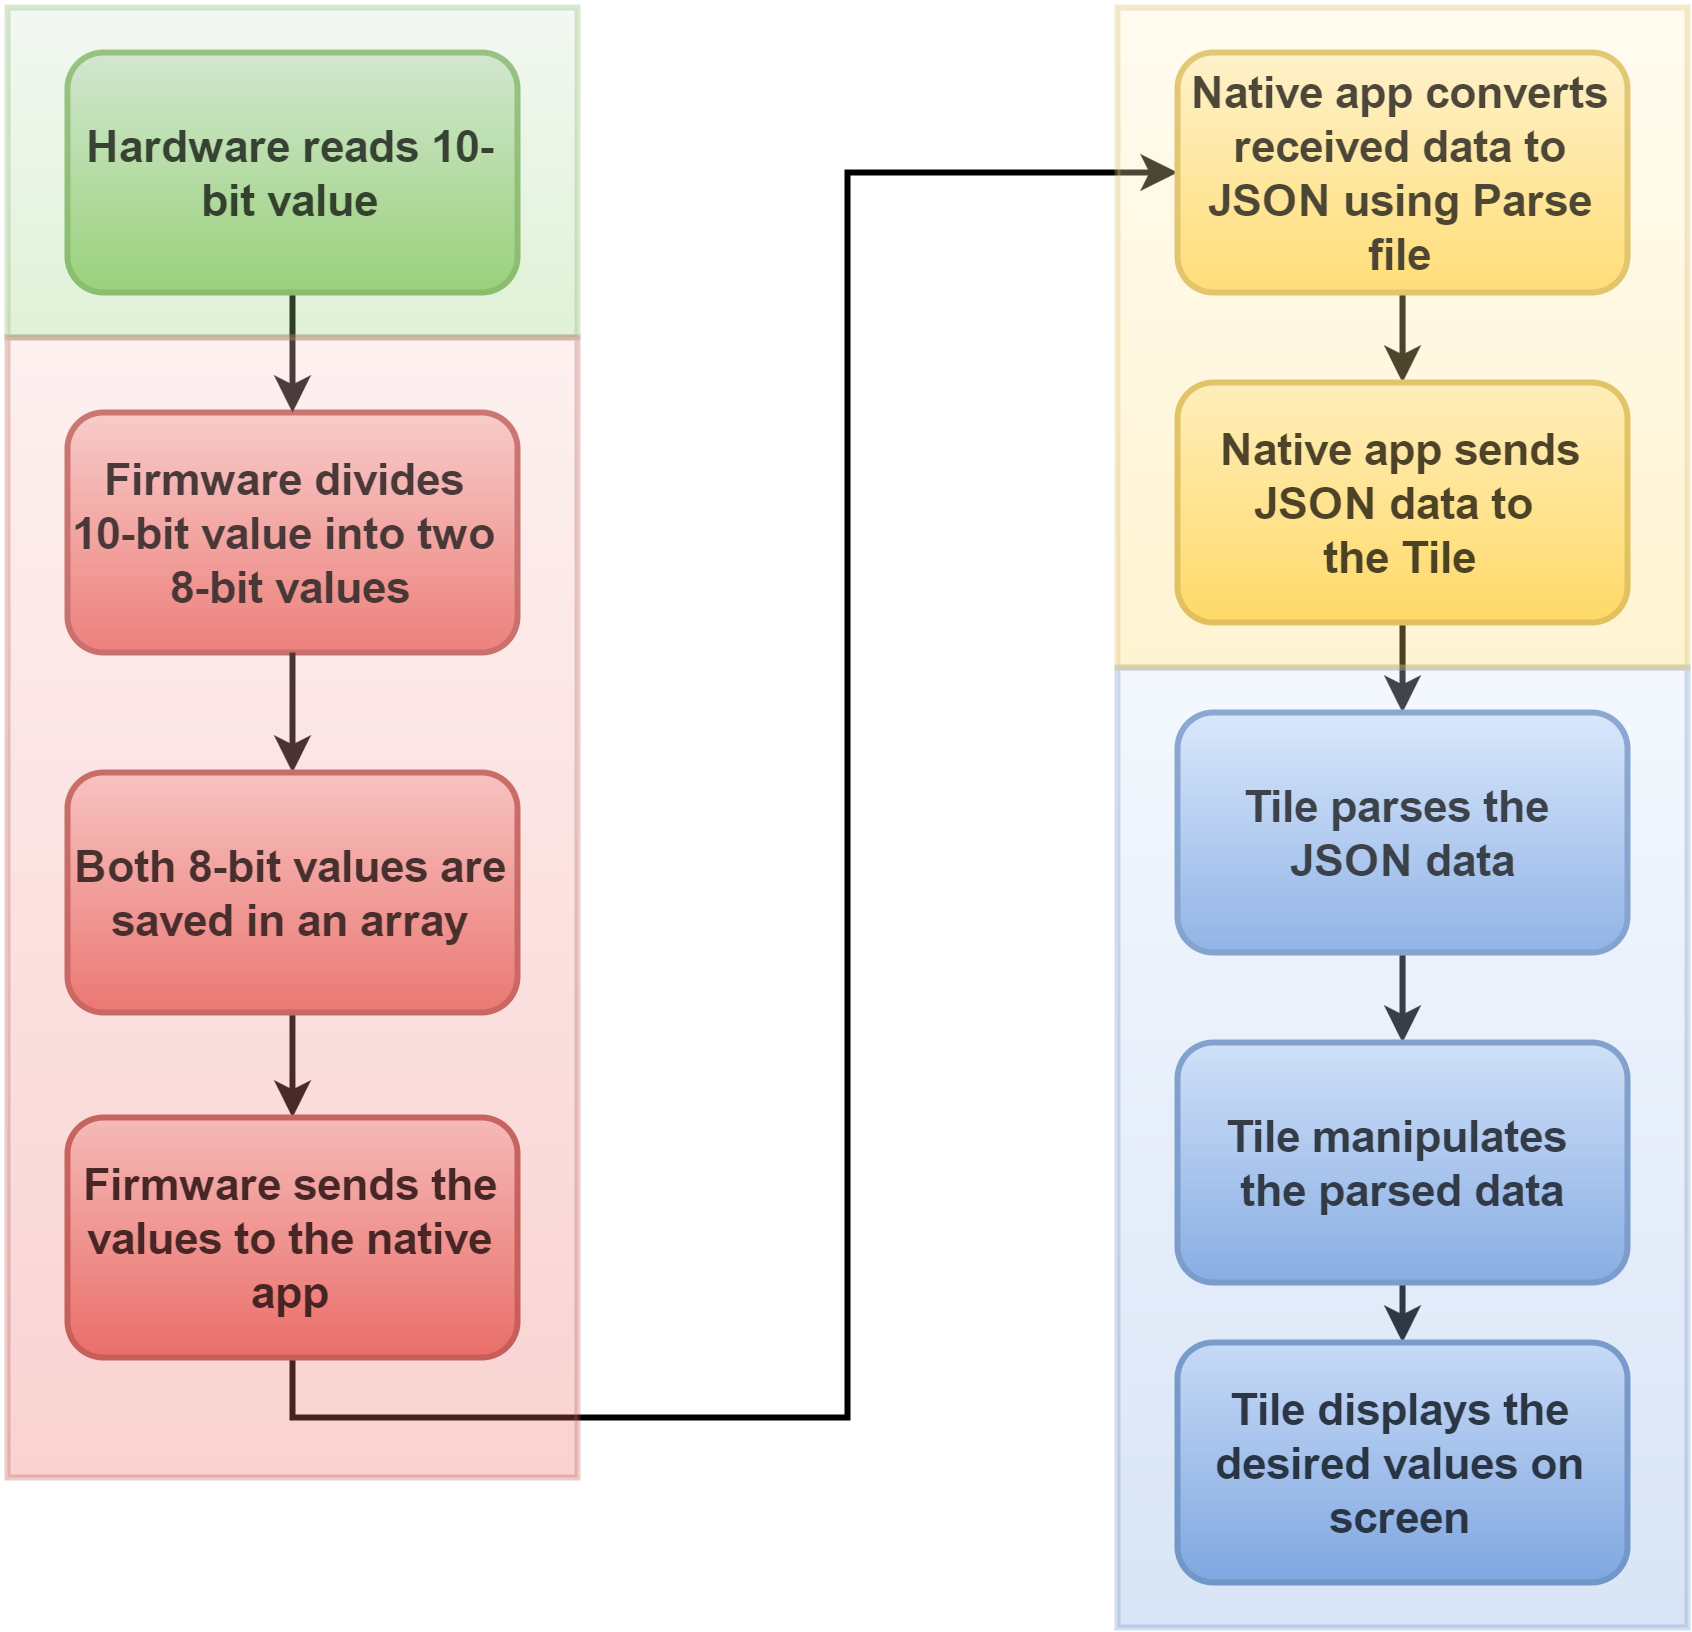

The diagram above was exported from draw.io. Its source (the exported page's mxGraphModel, read from the mxfile embedded in the PNG):
<mxGraphModel dx="1430" dy="744" grid="1" gridSize="10" guides="1" tooltips="1" connect="1" arrows="1" fold="1" page="1" pageScale="1" pageWidth="826" pageHeight="1169" background="#ffffff" math="0" shadow="0">
  <root>
    <mxCell id="0" />
    <mxCell id="1" parent="0" />
    <mxCell id="2" value="Firmware divides&amp;nbsp;&lt;div&gt;10-bit value into two&amp;nbsp;&lt;/div&gt;&lt;div&gt;8-bit values&lt;/div&gt;" style="rounded=1;whiteSpace=wrap;html=1;plain-red;fontSize=15;fontStyle=1;strokeWidth=2;" vertex="1" parent="1">
      <mxGeometry x="180" y="160" width="150" height="80" as="geometry" />
    </mxCell>
    <mxCell id="3" value="" style="edgeStyle=orthogonalEdgeStyle;rounded=0;html=1;exitX=0.5;exitY=1;entryX=0.5;entryY=0;jettySize=auto;orthogonalLoop=1;fontSize=15;fontStyle=1;strokeWidth=2;" edge="1" source="4" target="2" parent="1">
      <mxGeometry x="255" y="120" as="geometry" />
    </mxCell>
    <object label="Hardware reads 10-bit value" id="4">
      <mxCell style="rounded=1;whiteSpace=wrap;html=1;plain-green;fontSize=15;fontStyle=1;strokeWidth=2;" vertex="1" parent="1">
        <mxGeometry x="180" y="40" width="150" height="80" as="geometry" />
      </mxCell>
    </object>
    <mxCell id="5" value="" style="edgeStyle=orthogonalEdgeStyle;rounded=0;html=1;exitX=0.5;exitY=1;entryX=0.5;entryY=0;jettySize=auto;orthogonalLoop=1;fontSize=15;fontStyle=1;strokeWidth=2;" edge="1" source="2" target="7" parent="1">
      <mxGeometry x="255" y="240" as="geometry" />
    </mxCell>
    <mxCell id="6" value="" style="edgeStyle=orthogonalEdgeStyle;rounded=0;html=1;exitX=0.5;exitY=1;entryX=0.5;entryY=0;jettySize=auto;orthogonalLoop=1;fontSize=15;fontStyle=1;strokeWidth=2;" edge="1" source="7" target="9" parent="1">
      <mxGeometry x="255" y="360" as="geometry" />
    </mxCell>
    <mxCell id="7" value="Both 8-bit values are saved in an array" style="rounded=1;whiteSpace=wrap;html=1;plain-red;fontSize=15;fontStyle=1;strokeWidth=2;" vertex="1" parent="1">
      <mxGeometry x="180" y="280" width="150" height="80" as="geometry" />
    </mxCell>
    <mxCell id="8" value="" style="edgeStyle=orthogonalEdgeStyle;rounded=0;html=1;exitX=0.5;exitY=1;entryX=0;entryY=0.5;jettySize=auto;orthogonalLoop=1;fontSize=15;fontStyle=1;strokeWidth=2;" edge="1" source="9" target="11" parent="1">
      <mxGeometry x="255" y="80" as="geometry" />
    </mxCell>
    <mxCell id="9" value="Firmware sends the values to the native app" style="rounded=1;whiteSpace=wrap;html=1;plain-red;fontSize=15;fontStyle=1;strokeWidth=2;" vertex="1" parent="1">
      <mxGeometry x="180" y="395" width="150" height="80" as="geometry" />
    </mxCell>
    <mxCell id="10" style="edgeStyle=orthogonalEdgeStyle;rounded=0;html=1;exitX=0.5;exitY=1;entryX=0.5;entryY=0;jettySize=auto;orthogonalLoop=1;strokeWidth=2;fontSize=15;" edge="1" source="11" target="13" parent="1">
      <mxGeometry x="625" y="120" as="geometry" />
    </mxCell>
    <mxCell id="11" value="Native app converts received data to JSON using Parse file" style="rounded=1;whiteSpace=wrap;html=1;plain-yellow;fontSize=15;fontStyle=1;strokeWidth=2;" vertex="1" parent="1">
      <mxGeometry x="550" y="40" width="150" height="80" as="geometry" />
    </mxCell>
    <mxCell id="12" value="" style="edgeStyle=orthogonalEdgeStyle;rounded=0;html=1;exitX=0.5;exitY=1;entryX=0.5;entryY=0;jettySize=auto;orthogonalLoop=1;fontSize=15;fontStyle=1;strokeWidth=2;" edge="1" source="13" target="15" parent="1">
      <mxGeometry x="625" y="230" as="geometry" />
    </mxCell>
    <mxCell id="13" value="Native app sends JSON data to&amp;nbsp;&lt;div&gt;the Tile&lt;/div&gt;" style="rounded=1;whiteSpace=wrap;html=1;plain-yellow;fontSize=15;fontStyle=1;strokeWidth=2;" vertex="1" parent="1">
      <mxGeometry x="550" y="150" width="150" height="80" as="geometry" />
    </mxCell>
    <mxCell id="14" value="" style="edgeStyle=orthogonalEdgeStyle;rounded=0;html=1;exitX=0.5;exitY=1;entryX=0.5;entryY=0;jettySize=auto;orthogonalLoop=1;fontSize=15;fontStyle=1;strokeWidth=2;" edge="1" source="15" target="17" parent="1">
      <mxGeometry x="625" y="340" as="geometry" />
    </mxCell>
    <mxCell id="15" value="Tile parses the&amp;nbsp;&lt;div&gt;JSON data&lt;/div&gt;" style="rounded=1;whiteSpace=wrap;html=1;plain-blue;fontSize=15;fontStyle=1;strokeWidth=2;" vertex="1" parent="1">
      <mxGeometry x="550" y="260" width="150" height="80" as="geometry" />
    </mxCell>
    <mxCell id="16" value="" style="edgeStyle=orthogonalEdgeStyle;rounded=0;html=1;exitX=0.5;exitY=1;entryX=0.5;entryY=0;jettySize=auto;orthogonalLoop=1;fontSize=15;fontStyle=1;strokeWidth=2;" edge="1" source="17" target="18" parent="1">
      <mxGeometry x="625" y="450" as="geometry" />
    </mxCell>
    <mxCell id="17" value="Tile manipulates&amp;nbsp;&lt;div&gt;the parsed data&lt;/div&gt;" style="rounded=1;whiteSpace=wrap;html=1;plain-blue;fontSize=15;fontStyle=1;strokeWidth=2;" vertex="1" parent="1">
      <mxGeometry x="550" y="370" width="150" height="80" as="geometry" />
    </mxCell>
    <mxCell id="18" value="Tile&lt;span style=&quot;line-height: 1.2&quot;&gt;&amp;nbsp;displays the desired values on screen&lt;/span&gt;" style="rounded=1;whiteSpace=wrap;html=1;plain-blue;fontSize=15;fontStyle=1;strokeWidth=2;" vertex="1" parent="1">
      <mxGeometry x="550" y="470" width="150" height="80" as="geometry" />
    </mxCell>
    <mxCell id="19" value="" style="whiteSpace=wrap;html=1;opacity=30;plain-green;fontSize=14;strokeWidth=2;" vertex="1" parent="1">
      <mxGeometry x="160" y="25" width="190" height="110" as="geometry" />
    </mxCell>
    <mxCell id="20" value="" style="whiteSpace=wrap;html=1;opacity=30;plain-red;fontSize=14;strokeWidth=2;" vertex="1" parent="1">
      <mxGeometry x="160" y="135" width="190" height="380" as="geometry" />
    </mxCell>
    <mxCell id="21" value="" style="whiteSpace=wrap;html=1;opacity=30;plain-blue;fontSize=14;strokeWidth=2;" vertex="1" parent="1">
      <mxGeometry x="530" y="245" width="190" height="320" as="geometry" />
    </mxCell>
    <mxCell id="22" value="" style="whiteSpace=wrap;html=1;opacity=30;plain-yellow;fontSize=14;strokeWidth=2;" vertex="1" parent="1">
      <mxGeometry x="530" y="25" width="190" height="220" as="geometry" />
    </mxCell>
  </root>
</mxGraphModel>